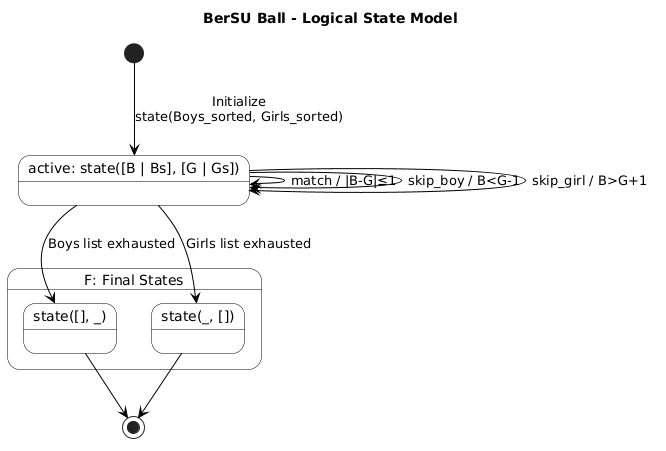

The diagram above was rendered by PlantUML. Its source (embedded in the PNG):
@startuml
title BerSU Ball - Logical State Model

skinparam state {
  BackgroundColor White
  BorderColor Black
  ArrowColor Black
  FontName Arial
}

[*] --> active : Initialize\nstate(Boys_sorted, Girls_sorted)

state "active: state([B | Bs], [G | Gs])" as active

active --> active : match / |B-G|≤1
active --> active : skip_boy / B<G-1
active --> active : skip_girl / B>G+1

state "F: Final States" as F {
  state "state([], _)" as empty_boys
  state "state(_, [])" as empty_girls
}

active --> empty_boys : Boys list exhausted
active --> empty_girls : Girls list exhausted

empty_boys --> [*]
empty_girls --> [*]
@enduml